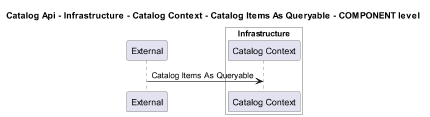

The diagram above was rendered by PlantUML. Its source (embedded in the PNG):
@startuml
!pragma layout smetana
skinparam dpi 60

title Catalog Api - Infrastructure - Catalog Context - Catalog Items As Queryable - COMPONENT level

participant "External" as C4InterFlow.SoftwareSystems.ExternalSystem

box "Catalog Api" #White
    
box "Infrastructure" #White
    participant "Catalog Context" as dotnet.eShop.Architecture.SoftwareSystems.CatalogApi.Containers.Infrastructure.Components.CatalogContext
end box

end box


C4InterFlow.SoftwareSystems.ExternalSystem -> dotnet.eShop.Architecture.SoftwareSystems.CatalogApi.Containers.Infrastructure.Components.CatalogContext : Catalog Items As Queryable


@enduml